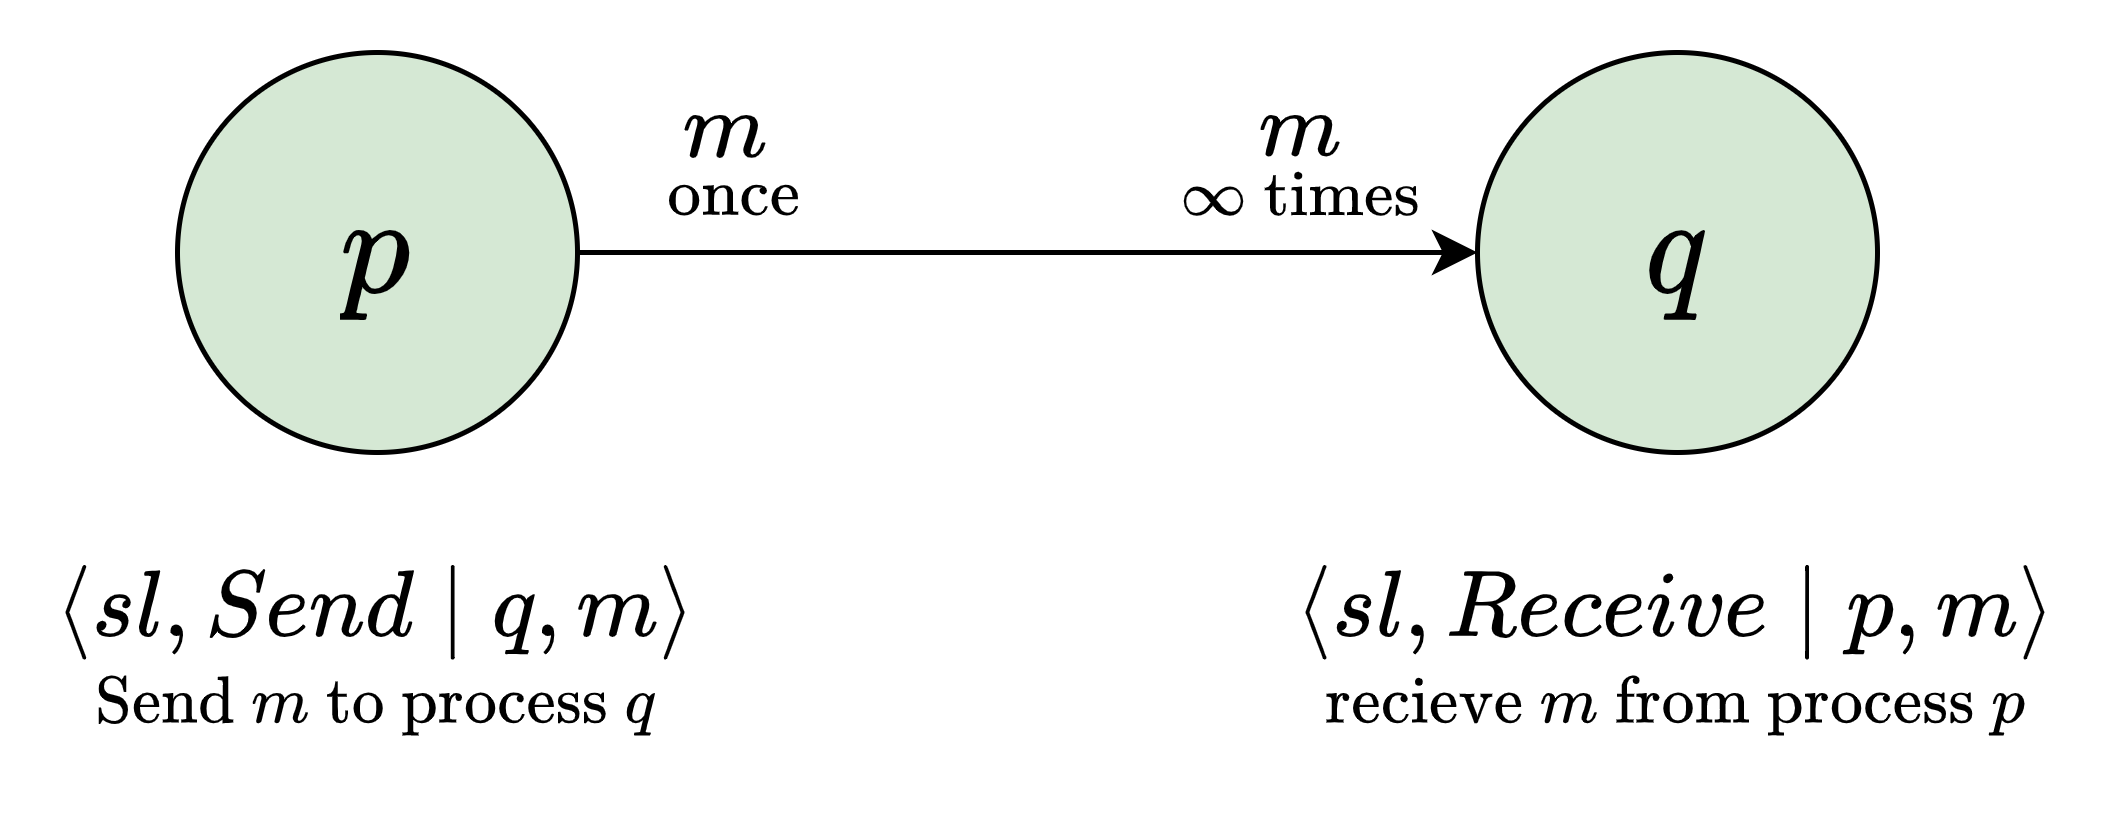

The diagram above was exported from draw.io. Its source (the exported page's mxGraphModel, read from the mxfile embedded in the PNG):
<mxGraphModel dx="539" dy="453" grid="1" gridSize="10" guides="1" tooltips="1" connect="1" arrows="1" fold="1" page="1" pageScale="1" pageWidth="827" pageHeight="1169" math="1" shadow="0">
  <root>
    <mxCell id="0" />
    <mxCell id="1" parent="0" />
    <mxCell id="38B_sdGGlp5S4HeGIFUb-1" value="" style="edgeStyle=orthogonalEdgeStyle;rounded=0;orthogonalLoop=1;jettySize=auto;html=1;exitX=1;exitY=0.5;exitDx=0;exitDy=0;entryX=0;entryY=0.5;entryDx=0;entryDy=0;labelBackgroundColor=none;fontSize=16;" edge="1" parent="1" source="38B_sdGGlp5S4HeGIFUb-2" target="38B_sdGGlp5S4HeGIFUb-3">
      <mxGeometry y="-10" relative="1" as="geometry">
        <mxPoint as="offset" />
      </mxGeometry>
    </mxCell>
    <mxCell id="38B_sdGGlp5S4HeGIFUb-2" value="$$p$$" style="ellipse;whiteSpace=wrap;html=1;aspect=fixed;fontSize=24;fillColor=#d5e8d4;strokeColor=#000000;" vertex="1" parent="1">
      <mxGeometry x="55" y="30" width="80" height="80" as="geometry" />
    </mxCell>
    <mxCell id="38B_sdGGlp5S4HeGIFUb-3" value="$$q$$" style="ellipse;whiteSpace=wrap;html=1;aspect=fixed;fontSize=24;fillColor=#d5e8d4;strokeColor=#000000;" vertex="1" parent="1">
      <mxGeometry x="315" y="30" width="80" height="80" as="geometry" />
    </mxCell>
    <mxCell id="38B_sdGGlp5S4HeGIFUb-4" value="$$\underset{\text{Send $m$ to process $q$}}{\langle sl, Send \mid&amp;nbsp; q , m \rangle}$$" style="text;whiteSpace=wrap;html=1;fontSize=16;align=center;verticalAlign=middle;" vertex="1" parent="1">
      <mxGeometry x="20" y="120" width="150" height="60" as="geometry" />
    </mxCell>
    <mxCell id="38B_sdGGlp5S4HeGIFUb-5" value="$$\underset{\text{recieve $m$ from process $p$}}{\langle sl, Receive \mid&amp;nbsp; p , m \rangle}$$" style="text;html=1;strokeColor=none;fillColor=none;align=center;verticalAlign=middle;whiteSpace=wrap;rounded=0;fontSize=16;" vertex="1" parent="1">
      <mxGeometry x="270" y="127.5" width="170" height="45" as="geometry" />
    </mxCell>
    <mxCell id="38B_sdGGlp5S4HeGIFUb-8" value="&lt;span style=&quot;font-size: 16px;&quot;&gt;$$\underset{\infty \text{ times}}{m}$$&lt;/span&gt;" style="text;html=1;strokeColor=none;fillColor=none;align=center;verticalAlign=middle;whiteSpace=wrap;rounded=0;" vertex="1" parent="1">
      <mxGeometry x="250" y="30" width="60" height="40" as="geometry" />
    </mxCell>
    <mxCell id="38B_sdGGlp5S4HeGIFUb-9" value="&lt;span style=&quot;font-size: 16px;&quot;&gt;$$\underset{ \text{ once}}{m}$$&lt;/span&gt;" style="text;html=1;strokeColor=none;fillColor=none;align=center;verticalAlign=middle;whiteSpace=wrap;rounded=0;" vertex="1" parent="1">
      <mxGeometry x="135" y="30" width="60" height="40" as="geometry" />
    </mxCell>
  </root>
</mxGraphModel>